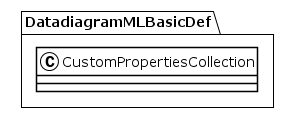

The diagram above was rendered by PlantUML. Its source (embedded in the PNG):
@startuml
!theme plain
package DatadiagramMLBasicDef {
class CustomPropertiesCollection {
}
}
@enduml